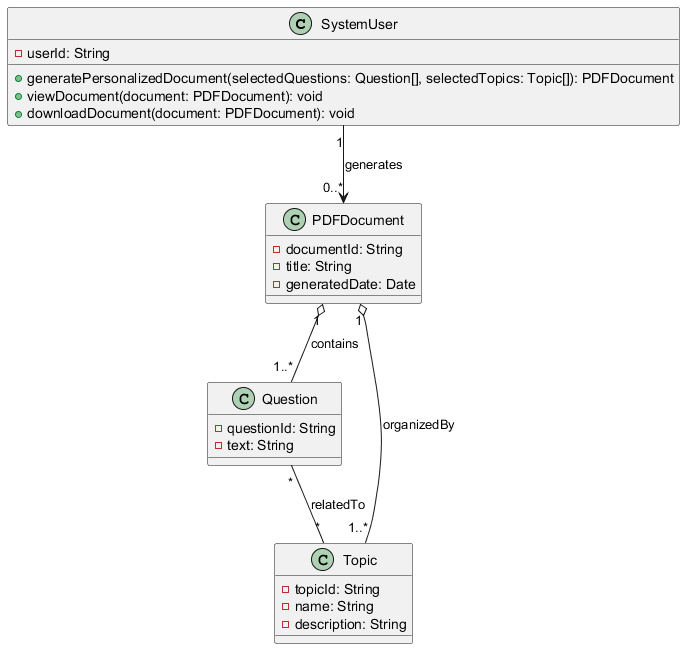

The diagram above was rendered by PlantUML. Its source (embedded in the PNG):
@startuml

class SystemUser {
  - userId: String
  + generatePersonalizedDocument(selectedQuestions: Question[], selectedTopics: Topic[]): PDFDocument
  + viewDocument(document: PDFDocument): void
  + downloadDocument(document: PDFDocument): void
}

class PDFDocument {
  - documentId: String
  - title: String
  - generatedDate: Date
}

class Question {
  - questionId: String
  - text: String
}

class Topic {
  - topicId: String
  - name: String
  - description: String
}

SystemUser "1" --> "0..*" PDFDocument : generates
PDFDocument "1" o-- "1..*" Question : contains
PDFDocument "1" o-- "1..*" Topic : organizedBy
Question "*" -- "*" Topic : relatedTo

@enduml